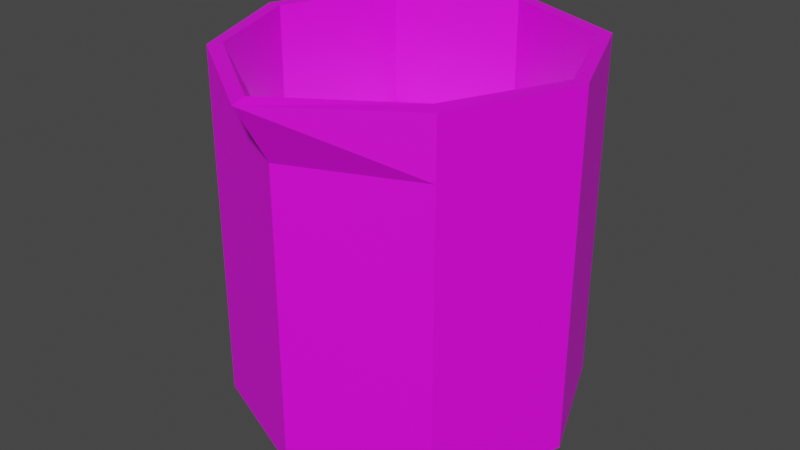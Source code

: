 # Source: beaker.blend  (saved by Blender 3.4.6; exported with 4.5.12 LTS)
import bpy
from mathutils import Matrix  # noqa: F401  (used for matrix-valued properties, if any)

bpy.ops.wm.read_factory_settings(use_empty=True)
scene = bpy.context.scene
scene.name = 'Scene'

# ---- collections
col_collection = bpy.data.collections.new('Collection'); scene.collection.children.link(col_collection)

# ---- images (referenced by path relative to the original .blend; pixels are not part of the script)
import os
ASSET_DIR = os.environ.get("B2B_ASSET_DIR", "")  # directory of the original .blend (textures are referenced by path, not embedded)
HERE = os.path.dirname(os.path.abspath(__file__))  # packed textures are extracted next to this script under _unpacked/

def load_image(name, relpath, width, height, colorspace="sRGB"):
    """Load a texture the original file referenced (path relative to the .blend, or extracted next to this script)."""
    p = next((c for c in (os.path.join(HERE, relpath), os.path.join(ASSET_DIR, relpath)) if relpath and os.path.exists(c)), "")
    if p:
        img = bpy.data.images.load(p, check_existing=True)
        img.name = name
    else:  # same state as the original file: an image datablock whose file is absent (Cycles renders it pink)
        img = bpy.data.images.new(name, width, height)
        img.source = "FILE"
        img.filepath = "//" + (relpath or name)
    img.colorspace_settings.name = colorspace
    return img
img_beaker_001 = load_image(' beaker.001', '', 1024, 1024, 'sRGB')

# ---- materials (node trees are filled in below, after node groups)
mat_material_001 = bpy.data.materials.new('Material.001')
mat_material_001.use_transparent_shadow = False

# ---- material node trees
mat_material_001.use_nodes = True; mat_material_001.node_tree.nodes.clear()
_N = mat_material_001.node_tree.nodes; _L = mat_material_001.node_tree.links
n0 = _N.new('ShaderNodeBsdfPrincipled'); n0.name = 'Principled BSDF'; n0.location = (10, 300)
n0.distribution = 'GGX'
n0.subsurface_method = 'RANDOM_WALK_SKIN'
n0.inputs[3].default_value = 1.45
n0.inputs[27].default_value = (0.0, 0.0, 0.0, 1.0)
n0.inputs[28].default_value = 1.0
n1 = _N.new('ShaderNodeOutputMaterial'); n1.name = 'Material Output'; n1.location = (300, 300)
n2 = _N.new('ShaderNodeTexImage'); n2.name = 'Image Texture'; n2.location = (-280, 271)
n2.image = img_beaker_001
_L.new(n0.outputs[0], n1.inputs[0])
_L.new(n2.outputs[0], n0.inputs[0])
n1.is_active_output = True

# ---- world
world_world = bpy.data.worlds.new('World'); scene.world = world_world
world_world.use_nodes = True; world_world.node_tree.nodes.clear()
_N = world_world.node_tree.nodes; _L = world_world.node_tree.links
n0 = _N.new('ShaderNodeOutputWorld'); n0.name = 'World Output'; n0.location = (300, 300)
n1 = _N.new('ShaderNodeBackground'); n1.name = 'Background'; n1.location = (10, 300)
n1.inputs[0].default_value = (0.05088, 0.05088, 0.05088, 1.0)
_L.new(n1.outputs[0], n0.inputs[0])
n0.is_active_output = True
world_world.color = (0.05088, 0.05088, 0.05088)
world_world.use_sun_shadow = False
world_world.sun_shadow_jitter_overblur = 0.0

# ---- meshes
me_cylinder = bpy.data.meshes.new('Cylinder')
me_cylinder.from_pydata([(0.0, 1.0, -1.0), (0.0, 1.0, 1.0), (0.7071, 0.7071, -1.0), (0.7071, 0.7071, 1.0), (1.0, 0.0, -1.0), (1.0, 0.0, 1.0), (0.7071, -0.7071, -1.0), (0.7071, -0.7071, 1.0), (0.0, -1.0, -1.0), (0.0, -1.191, 1.0), (-0.7071, -0.7071, -1.0), (-0.7071, -0.7071, 1.0), (-1.0, 0.0, -1.0), (-1.0, 0.0, 1.0), (-0.7071, 0.7071, -1.0), (-0.7071, 0.7071, 1.0), (0.0, 1.0, 0.6753), (0.7071, 0.7071, 0.6753), (1.0, 0.0, 0.6753), (0.7071, -0.7071, 0.6753), (0.0, -1.0, 0.6753), (-0.7071, -0.7071, 0.6753), (-1.0, 0.0, 0.6753), (-0.7071, 0.7071, 0.6753)], [], [(16, 1, 3, 17), (17, 3, 5, 18), (18, 5, 7, 19), (19, 7, 9, 20), (20, 9, 11, 21), (21, 11, 13, 22), (22, 13, 15, 23), (23, 15, 1, 16), (0, 2, 4, 6, 8, 10, 12, 14), (14, 23, 16, 0), (12, 22, 23, 14), (10, 21, 22, 12), (8, 20, 21, 10), (6, 19, 20, 8), (4, 18, 19, 6), (2, 17, 18, 4), (0, 16, 17, 2)])
_uv = me_cylinder.uv_layers.new(name='UVMap')
_uv.uv.foreach_set('vector', [1.0, 0.9188, 1.0, 1.0, 0.875, 1.0, 0.875, 0.9188, 0.875, 0.9188, 0.875, 1.0, 0.75, 1.0, 0.75, 0.9188, 0.75, 0.9188, 0.75, 1.0, 0.625, 1.0, 0.625, 0.9188, 0.625, 0.9188, 0.625, 1.0, 0.5, 1.0, 0.5, 0.9188, 0.5, 0.9188, 0.5, 1.0, 0.375, 1.0, 0.375, 0.9188, 0.375, 0.9188, 0.375, 1.0, 0.25, 1.0, 0.25, 0.9188, 0.25, 0.9188, 0.25, 1.0, 0.125, 1.0, 0.125, 0.9188, 0.125, 0.9188, 0.125, 1.0, 0.0, 1.0, 0.0, 0.9188, 0.75, 0.49, 0.9197, 0.4197, 0.99, 0.25, 0.9197, 0.08029, 0.75, 0.01, 0.5803, 0.08029, 0.51, 0.25, 0.5803, 0.4197, 0.125, 0.5, 0.125, 0.9188, 0.0, 0.9188, 0.0, 0.5, 0.25, 0.5, 0.25, 0.9188, 0.125, 0.9188, 0.125, 0.5, 0.375, 0.5, 0.375, 0.9188, 0.25, 0.9188, 0.25, 0.5, 0.5, 0.5, 0.5, 0.9188, 0.375, 0.9188, 0.375, 0.5, 0.625, 0.5, 0.625, 0.9188, 0.5, 0.9188, 0.5, 0.5, 0.75, 0.5, 0.75, 0.9188, 0.625, 0.9188, 0.625, 0.5, 0.875, 0.5, 0.875, 0.9188, 0.75, 0.9188, 0.75, 0.5, 1.0, 0.5, 1.0, 0.9188, 0.875, 0.9188, 0.875, 0.5])
me_cylinder.materials.append(mat_material_001)
me_cylinder.update()
me_cylinder_001 = bpy.data.meshes.new('Cylinder.001')
me_cylinder_001.from_pydata([(0.0, 1.0, -1.0), (0.0, 1.0, 1.313), (0.7071, 0.7071, -1.0), (0.7071, 0.7071, 1.313), (1.0, 0.0, -1.0), (1.0, 0.0, 1.313), (0.7071, -0.7071, -1.0), (0.7071, -0.7071, 1.313), (0.0, -1.0, -1.0), (0.0, -1.0, 1.313), (-0.7071, -0.7071, -1.0), (-0.7071, -0.7071, 1.313), (-1.0, 0.0, -1.0), (-1.0, 0.0, 1.313), (-0.7071, 0.7071, -1.0), (-0.7071, 0.7071, 1.313)], [], [(0, 1, 3, 2), (2, 3, 5, 4), (4, 5, 7, 6), (6, 7, 9, 8), (8, 9, 11, 10), (10, 11, 13, 12), (3, 1, 15, 13, 11, 9, 7, 5), (12, 13, 15, 14), (14, 15, 1, 0), (0, 2, 4, 6, 8, 10, 12, 14)])
_uv = me_cylinder_001.uv_layers.new(name='UVMap')
_uv.uv.foreach_set('vector', [1.0, 0.5, 1.0, 1.0, 0.875, 1.0, 0.875, 0.5, 0.875, 0.5, 0.875, 1.0, 0.75, 1.0, 0.75, 0.5, 0.75, 0.5, 0.75, 1.0, 0.625, 1.0, 0.625, 0.5, 0.625, 0.5, 0.625, 1.0, 0.5, 1.0, 0.5, 0.5, 0.5, 0.5, 0.5, 1.0, 0.375, 1.0, 0.375, 0.5, 0.375, 0.5, 0.375, 1.0, 0.25, 1.0, 0.25, 0.5, 0.4197, 0.4197, 0.25, 0.49, 0.08029, 0.4197, 0.01, 0.25, 0.08029, 0.08029, 0.25, 0.01, 0.4197, 0.08029, 0.49, 0.25, 0.25, 0.5, 0.25, 1.0, 0.125, 1.0, 0.125, 0.5, 0.125, 0.5, 0.125, 1.0, 0.0, 1.0, 0.0, 0.5, 0.75, 0.49, 0.9197, 0.4197, 0.99, 0.25, 0.9197, 0.08029, 0.75, 0.01, 0.5803, 0.08029, 0.51, 0.25, 0.5803, 0.4197])
me_cylinder_001.update()

# ---- objects
ob_cylinder = bpy.data.objects.new('Cylinder', me_cylinder)
ob_cylinder_001 = bpy.data.objects.new('Cylinder.001', me_cylinder_001)

# ---- transforms, parenting, visibility, modifiers, constraints
ob_cylinder.location = (0.0, 0.0, 0.0)
_m = ob_cylinder.modifiers.new('Solidify', 'SOLIDIFY')
_m.thickness = 0.08
ob_cylinder_001.location = (0.0, 0.0, -0.3944)
ob_cylinder_001.scale = (0.9043, 0.9043, 0.5409)

# ---- collection membership
col_collection.objects.link(ob_cylinder)
col_collection.objects.link(ob_cylinder_001)

# ---- scene / render settings (as saved in the file)
scene.frame_start = 1; scene.frame_end = 250; scene.frame_set(1)
scene.render.engine = 'BLENDER_EEVEE_NEXT'
scene.cycles.sampling_pattern = 'TABULATED_SOBOL'
scene.cycles.use_light_tree = False
scene.view_settings.view_transform = 'Filmic'
bpy.context.view_layer.update()

# ---- added for rendering (the .blend has no active camera and no usable light): camera, sun
cam_auto = bpy.data.cameras.new('AutoCamera')
cam_auto.lens = 50.0
cam_auto.sensor_width = 36.0
cam_auto.clip_end = 1000.0
ob_auto_camera = bpy.data.objects.new('AutoCamera', cam_auto)
scene.collection.objects.link(ob_auto_camera)
ob_auto_camera.location = (3.32213, -4.08219, 2.66901)
ob_auto_camera.rotation_euler = (1.09748, -7.21219e-08, 0.694738)
scene.camera = ob_auto_camera
light_auto_sun = bpy.data.lights.new('AutoSun', 'SUN')
light_auto_sun.energy = 3.0
light_auto_sun.angle = 0.0523599
ob_auto_sun = bpy.data.objects.new('AutoSun', light_auto_sun)
scene.collection.objects.link(ob_auto_sun)
ob_auto_sun.rotation_euler = (0.872665, 0.174533, 0.523599)
bpy.context.view_layer.update()

